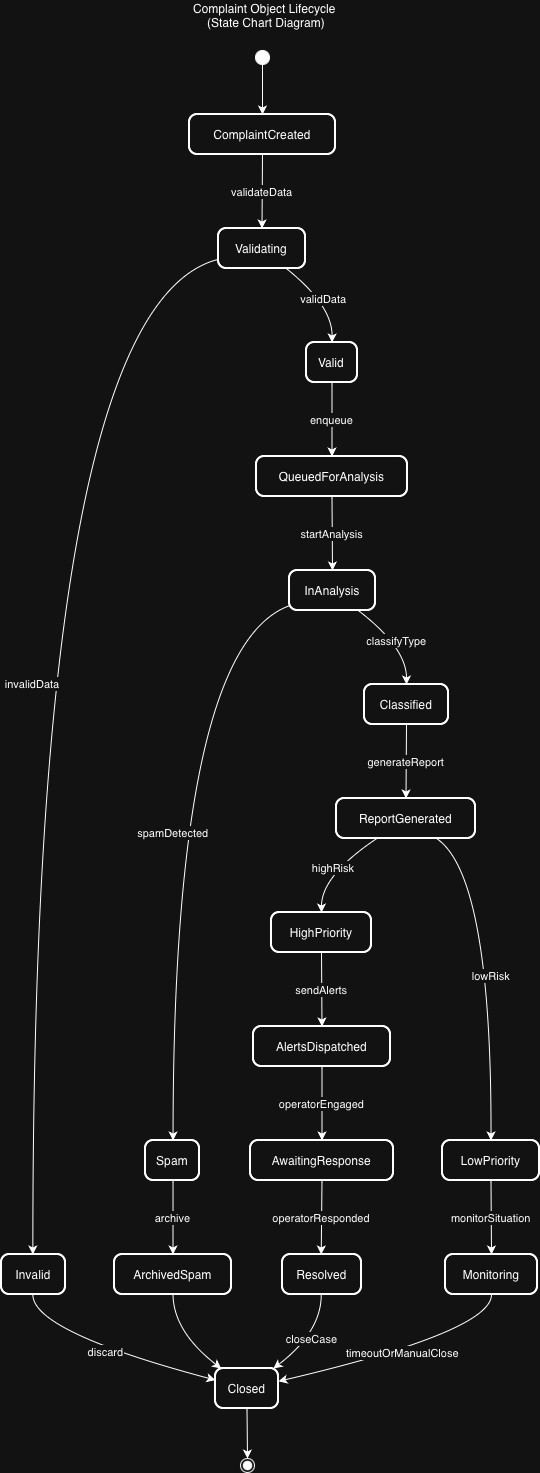

The diagram above was exported from draw.io. Its source (the exported page's mxGraphModel, read from the mxfile embedded in the PNG):
<mxGraphModel dx="946" dy="1052" grid="1" gridSize="10" guides="1" tooltips="1" connect="1" arrows="1" fold="1" page="0" pageScale="1" pageWidth="1100" pageHeight="850" math="0" shadow="0">
  <root>
    <mxCell id="0" />
    <mxCell id="1" parent="0" />
    <mxCell id="13DMfMssC0sIz09hRSlL-58" parent="1" style="ellipse;fillColor=strokeColor;" value="" vertex="1">
      <mxGeometry height="14" width="14" x="274" y="20" as="geometry" />
    </mxCell>
    <mxCell id="13DMfMssC0sIz09hRSlL-59" parent="1" style="rounded=1;arcSize=20;strokeWidth=2" value="ComplaintCreated" vertex="1">
      <mxGeometry height="40" width="146" x="208" y="84" as="geometry" />
    </mxCell>
    <mxCell id="13DMfMssC0sIz09hRSlL-60" parent="1" style="rounded=1;arcSize=20;strokeWidth=2" value="Validating" vertex="1">
      <mxGeometry height="40" width="87" x="237" y="198" as="geometry" />
    </mxCell>
    <mxCell id="13DMfMssC0sIz09hRSlL-61" parent="1" style="rounded=1;arcSize=20;strokeWidth=2" value="Invalid" vertex="1">
      <mxGeometry height="40" width="64" x="20" y="1224" as="geometry" />
    </mxCell>
    <mxCell id="13DMfMssC0sIz09hRSlL-62" parent="1" style="rounded=1;arcSize=20;strokeWidth=2" value="Closed" vertex="1">
      <mxGeometry height="40" width="63" x="234" y="1338" as="geometry" />
    </mxCell>
    <mxCell id="13DMfMssC0sIz09hRSlL-63" parent="1" style="rounded=1;arcSize=20;strokeWidth=2" value="Valid" vertex="1">
      <mxGeometry height="40" width="51" x="325" y="312" as="geometry" />
    </mxCell>
    <mxCell id="13DMfMssC0sIz09hRSlL-64" parent="1" style="rounded=1;arcSize=20;strokeWidth=2" value="QueuedForAnalysis" vertex="1">
      <mxGeometry height="40" width="151" x="275" y="426" as="geometry" />
    </mxCell>
    <mxCell id="13DMfMssC0sIz09hRSlL-65" parent="1" style="rounded=1;arcSize=20;strokeWidth=2" value="InAnalysis" vertex="1">
      <mxGeometry height="40" width="86" x="308" y="540" as="geometry" />
    </mxCell>
    <mxCell id="13DMfMssC0sIz09hRSlL-66" parent="1" style="rounded=1;arcSize=20;strokeWidth=2" value="Spam" vertex="1">
      <mxGeometry height="40" width="54" x="164" y="1110" as="geometry" />
    </mxCell>
    <mxCell id="13DMfMssC0sIz09hRSlL-67" parent="1" style="rounded=1;arcSize=20;strokeWidth=2" value="ArchivedSpam" vertex="1">
      <mxGeometry height="40" width="117" x="133" y="1224" as="geometry" />
    </mxCell>
    <mxCell id="13DMfMssC0sIz09hRSlL-68" parent="1" style="rounded=1;arcSize=20;strokeWidth=2" value="Classified" vertex="1">
      <mxGeometry height="40" width="84" x="383" y="654" as="geometry" />
    </mxCell>
    <mxCell id="13DMfMssC0sIz09hRSlL-69" parent="1" style="rounded=1;arcSize=20;strokeWidth=2" value="ReportGenerated" vertex="1">
      <mxGeometry height="40" width="139" x="355" y="768" as="geometry" />
    </mxCell>
    <mxCell id="13DMfMssC0sIz09hRSlL-70" parent="1" style="rounded=1;arcSize=20;strokeWidth=2" value="HighPriority" vertex="1">
      <mxGeometry height="40" width="100" x="290" y="882" as="geometry" />
    </mxCell>
    <mxCell id="13DMfMssC0sIz09hRSlL-71" parent="1" style="rounded=1;arcSize=20;strokeWidth=2" value="LowPriority" vertex="1">
      <mxGeometry height="40" width="97" x="461" y="1110" as="geometry" />
    </mxCell>
    <mxCell id="13DMfMssC0sIz09hRSlL-72" parent="1" style="rounded=1;arcSize=20;strokeWidth=2" value="AlertsDispatched" vertex="1">
      <mxGeometry height="40" width="137" x="272" y="996" as="geometry" />
    </mxCell>
    <mxCell id="13DMfMssC0sIz09hRSlL-73" parent="1" style="rounded=1;arcSize=20;strokeWidth=2" value="AwaitingResponse" vertex="1">
      <mxGeometry height="40" width="143" x="269" y="1110" as="geometry" />
    </mxCell>
    <mxCell id="13DMfMssC0sIz09hRSlL-74" parent="1" style="rounded=1;arcSize=20;strokeWidth=2" value="Resolved" vertex="1">
      <mxGeometry height="40" width="79" x="301" y="1224" as="geometry" />
    </mxCell>
    <mxCell id="13DMfMssC0sIz09hRSlL-75" parent="1" style="rounded=1;arcSize=20;strokeWidth=2" value="Monitoring" vertex="1">
      <mxGeometry height="40" width="92" x="464" y="1224" as="geometry" />
    </mxCell>
    <mxCell id="13DMfMssC0sIz09hRSlL-76" parent="1" style="ellipse;shape=endState;fillColor=strokeColor;" value="" vertex="1">
      <mxGeometry height="14" width="14" x="259" y="1428" as="geometry" />
    </mxCell>
    <mxCell id="13DMfMssC0sIz09hRSlL-77" edge="1" parent="1" source="13DMfMssC0sIz09hRSlL-58" style="curved=1;startArrow=none;;exitX=0.47;exitY=1;entryX=0.5;entryY=0;rounded=0;" target="13DMfMssC0sIz09hRSlL-59" value="">
      <mxGeometry relative="1" as="geometry">
        <Array as="points" />
      </mxGeometry>
    </mxCell>
    <mxCell id="13DMfMssC0sIz09hRSlL-78" edge="1" parent="1" source="13DMfMssC0sIz09hRSlL-59" style="curved=1;startArrow=none;;exitX=0.5;exitY=1;entryX=0.5;entryY=0;rounded=0;" target="13DMfMssC0sIz09hRSlL-60" value="validateData">
      <mxGeometry relative="1" as="geometry">
        <Array as="points" />
      </mxGeometry>
    </mxCell>
    <mxCell id="13DMfMssC0sIz09hRSlL-79" edge="1" parent="1" source="13DMfMssC0sIz09hRSlL-60" style="curved=1;startArrow=none;;exitX=0;exitY=0.77;entryX=0.49;entryY=0;rounded=0;" target="13DMfMssC0sIz09hRSlL-61" value="invalidData">
      <mxGeometry relative="1" as="geometry">
        <Array as="points">
          <mxPoint x="51" y="275" />
        </Array>
      </mxGeometry>
    </mxCell>
    <mxCell id="13DMfMssC0sIz09hRSlL-80" edge="1" parent="1" source="13DMfMssC0sIz09hRSlL-61" style="curved=1;startArrow=none;;exitX=0.49;exitY=1;entryX=0;entryY=0.29;rounded=0;" target="13DMfMssC0sIz09hRSlL-62" value="discard">
      <mxGeometry relative="1" as="geometry">
        <Array as="points">
          <mxPoint x="51" y="1301" />
        </Array>
      </mxGeometry>
    </mxCell>
    <mxCell id="13DMfMssC0sIz09hRSlL-81" edge="1" parent="1" source="13DMfMssC0sIz09hRSlL-60" style="curved=1;startArrow=none;;exitX=0.78;exitY=1;entryX=0.5;entryY=0;rounded=0;" target="13DMfMssC0sIz09hRSlL-63" value="validData">
      <mxGeometry relative="1" as="geometry">
        <Array as="points">
          <mxPoint x="351" y="275" />
        </Array>
      </mxGeometry>
    </mxCell>
    <mxCell id="13DMfMssC0sIz09hRSlL-82" edge="1" parent="1" source="13DMfMssC0sIz09hRSlL-63" style="curved=1;startArrow=none;;exitX=0.5;exitY=1;entryX=0.5;entryY=0;rounded=0;" target="13DMfMssC0sIz09hRSlL-64" value="enqueue">
      <mxGeometry relative="1" as="geometry">
        <Array as="points" />
      </mxGeometry>
    </mxCell>
    <mxCell id="13DMfMssC0sIz09hRSlL-83" edge="1" parent="1" source="13DMfMssC0sIz09hRSlL-64" style="curved=1;startArrow=none;;exitX=0.5;exitY=1;entryX=0.5;entryY=0;rounded=0;" target="13DMfMssC0sIz09hRSlL-65" value="startAnalysis">
      <mxGeometry relative="1" as="geometry">
        <Array as="points" />
      </mxGeometry>
    </mxCell>
    <mxCell id="13DMfMssC0sIz09hRSlL-84" edge="1" parent="1" source="13DMfMssC0sIz09hRSlL-65" style="curved=1;startArrow=none;;exitX=0;exitY=0.88;entryX=0.51;entryY=0;rounded=0;" target="13DMfMssC0sIz09hRSlL-66" value="spamDetected">
      <mxGeometry relative="1" as="geometry">
        <Array as="points">
          <mxPoint x="192" y="617" />
        </Array>
      </mxGeometry>
    </mxCell>
    <mxCell id="13DMfMssC0sIz09hRSlL-85" edge="1" parent="1" source="13DMfMssC0sIz09hRSlL-66" style="curved=1;startArrow=none;;exitX=0.51;exitY=1;entryX=0.5;entryY=0;rounded=0;" target="13DMfMssC0sIz09hRSlL-67" value="archive">
      <mxGeometry relative="1" as="geometry">
        <Array as="points" />
      </mxGeometry>
    </mxCell>
    <mxCell id="13DMfMssC0sIz09hRSlL-86" edge="1" parent="1" source="13DMfMssC0sIz09hRSlL-67" style="curved=1;startArrow=none;;exitX=0.5;exitY=1;entryX=0.09;entryY=0;rounded=0;" target="13DMfMssC0sIz09hRSlL-62" value="">
      <mxGeometry relative="1" as="geometry">
        <Array as="points">
          <mxPoint x="192" y="1301" />
        </Array>
      </mxGeometry>
    </mxCell>
    <mxCell id="13DMfMssC0sIz09hRSlL-87" edge="1" parent="1" source="13DMfMssC0sIz09hRSlL-65" style="curved=1;startArrow=none;;exitX=0.8;exitY=1;entryX=0.5;entryY=0;rounded=0;" target="13DMfMssC0sIz09hRSlL-68" value="classifyType">
      <mxGeometry relative="1" as="geometry">
        <Array as="points">
          <mxPoint x="425" y="617" />
        </Array>
      </mxGeometry>
    </mxCell>
    <mxCell id="13DMfMssC0sIz09hRSlL-88" edge="1" parent="1" source="13DMfMssC0sIz09hRSlL-68" style="curved=1;startArrow=none;;exitX=0.5;exitY=1;entryX=0.5;entryY=0;rounded=0;" target="13DMfMssC0sIz09hRSlL-69" value="generateReport">
      <mxGeometry relative="1" as="geometry">
        <Array as="points" />
      </mxGeometry>
    </mxCell>
    <mxCell id="13DMfMssC0sIz09hRSlL-89" edge="1" parent="1" source="13DMfMssC0sIz09hRSlL-69" style="curved=1;startArrow=none;;exitX=0.29;exitY=1;entryX=0.5;entryY=0;rounded=0;" target="13DMfMssC0sIz09hRSlL-70" value="highRisk">
      <mxGeometry relative="1" as="geometry">
        <Array as="points">
          <mxPoint x="340" y="845" />
        </Array>
      </mxGeometry>
    </mxCell>
    <mxCell id="13DMfMssC0sIz09hRSlL-90" edge="1" parent="1" source="13DMfMssC0sIz09hRSlL-69" style="curved=1;startArrow=none;;exitX=0.72;exitY=1;entryX=0.5;entryY=0;rounded=0;" target="13DMfMssC0sIz09hRSlL-71" value="lowRisk">
      <mxGeometry relative="1" as="geometry">
        <Array as="points">
          <mxPoint x="510" y="845" />
        </Array>
      </mxGeometry>
    </mxCell>
    <mxCell id="13DMfMssC0sIz09hRSlL-91" edge="1" parent="1" source="13DMfMssC0sIz09hRSlL-70" style="curved=1;startArrow=none;;exitX=0.5;exitY=1;entryX=0.5;entryY=0;rounded=0;" target="13DMfMssC0sIz09hRSlL-72" value="sendAlerts">
      <mxGeometry relative="1" as="geometry">
        <Array as="points" />
      </mxGeometry>
    </mxCell>
    <mxCell id="13DMfMssC0sIz09hRSlL-92" edge="1" parent="1" source="13DMfMssC0sIz09hRSlL-72" style="curved=1;startArrow=none;;exitX=0.5;exitY=1;entryX=0.5;entryY=0;rounded=0;" target="13DMfMssC0sIz09hRSlL-73" value="operatorEngaged">
      <mxGeometry relative="1" as="geometry">
        <Array as="points" />
      </mxGeometry>
    </mxCell>
    <mxCell id="13DMfMssC0sIz09hRSlL-93" edge="1" parent="1" source="13DMfMssC0sIz09hRSlL-73" style="curved=1;startArrow=none;;exitX=0.5;exitY=1;entryX=0.49;entryY=0;rounded=0;" target="13DMfMssC0sIz09hRSlL-74" value="operatorResponded">
      <mxGeometry relative="1" as="geometry">
        <Array as="points" />
      </mxGeometry>
    </mxCell>
    <mxCell id="13DMfMssC0sIz09hRSlL-94" edge="1" parent="1" source="13DMfMssC0sIz09hRSlL-74" style="curved=1;startArrow=none;;exitX=0.49;exitY=1;entryX=0.92;entryY=0;rounded=0;" target="13DMfMssC0sIz09hRSlL-62" value="closeCase">
      <mxGeometry relative="1" as="geometry">
        <Array as="points">
          <mxPoint x="340" y="1301" />
        </Array>
      </mxGeometry>
    </mxCell>
    <mxCell id="13DMfMssC0sIz09hRSlL-95" edge="1" parent="1" source="13DMfMssC0sIz09hRSlL-71" style="curved=1;startArrow=none;;exitX=0.5;exitY=1;entryX=0.5;entryY=0;rounded=0;" target="13DMfMssC0sIz09hRSlL-75" value="monitorSituation">
      <mxGeometry relative="1" as="geometry">
        <Array as="points" />
      </mxGeometry>
    </mxCell>
    <mxCell id="13DMfMssC0sIz09hRSlL-96" edge="1" parent="1" source="13DMfMssC0sIz09hRSlL-75" style="curved=1;startArrow=none;;exitX=0.5;exitY=1;entryX=1;entryY=0.32;rounded=0;" target="13DMfMssC0sIz09hRSlL-62" value="timeoutOrManualClose">
      <mxGeometry relative="1" as="geometry">
        <Array as="points">
          <mxPoint x="510" y="1301" />
        </Array>
      </mxGeometry>
    </mxCell>
    <mxCell id="13DMfMssC0sIz09hRSlL-97" edge="1" parent="1" source="13DMfMssC0sIz09hRSlL-62" style="curved=1;startArrow=none;;exitX=0.5;exitY=1;entryX=0.48;entryY=0;rounded=0;" target="13DMfMssC0sIz09hRSlL-76" value="">
      <mxGeometry relative="1" as="geometry">
        <Array as="points" />
      </mxGeometry>
    </mxCell>
    <mxCell id="13DMfMssC0sIz09hRSlL-98" parent="1" style="text;html=1;whiteSpace=wrap;strokeColor=none;fillColor=none;align=center;verticalAlign=middle;rounded=0;" value="Complaint Object Lifecycle&amp;nbsp;&lt;div&gt;(State Chart Diagram)&lt;/div&gt;" vertex="1">
      <mxGeometry height="30" width="290" x="140" y="-30" as="geometry" />
    </mxCell>
  </root>
</mxGraphModel>